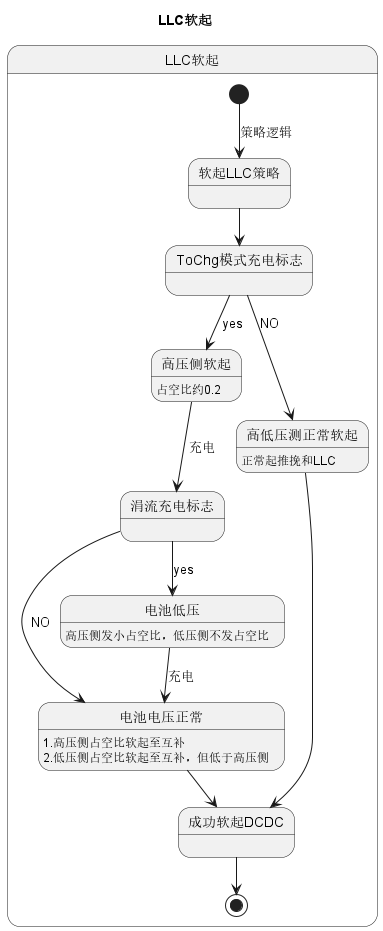

The diagram above was rendered by PlantUML. Its source (embedded in the PNG):
@startuml
title LLC软起
state "LLC软起" as Login
state Login {
[*]  --> 软起LLC策略 : 策略逻辑
软起LLC策略 --> ToChg模式充电标志 
ToChg模式充电标志 --> 高压侧软起 : yes
高压侧软起 : 占空比约0.2
高压侧软起 --> 涓流充电标志 : 充电
涓流充电标志  --> 电池电压正常 : NO
电池电压正常 : 1.高压侧占空比软起至互补
电池电压正常 : 2.低压侧占空比软起至互补，但低于高压侧
涓流充电标志  --> 电池低压 : yes
电池低压 : 高压侧发小占空比，低压侧不发占空比
电池低压  --> 电池电压正常 : 充电

ToChg模式充电标志 --> 高低压测正常软起 : NO
高低压测正常软起 : 正常起推挽和LLC

高低压测正常软起 --> 成功软起DCDC
电池电压正常 --> 成功软起DCDC
成功软起DCDC --> [*]
}
@enduml